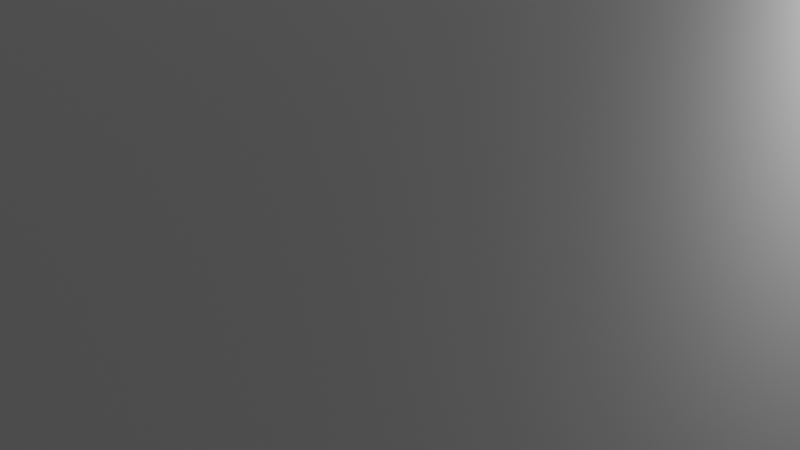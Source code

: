 # Source: espe.blend  (saved by Blender 4.2.66; exported with 4.5.12 LTS)
import bpy
from mathutils import Matrix  # noqa: F401  (used for matrix-valued properties, if any)

bpy.ops.wm.read_factory_settings(use_empty=True)
scene = bpy.context.scene
scene.name = 'Scene'

# ---- collections
col_collection = bpy.data.collections.new('Collection'); scene.collection.children.link(col_collection)

# ---- materials (node trees are filled in below, after node groups)
mat_material = bpy.data.materials.new('Material')
mat_material.alpha_threshold = 0.0
mat_material.use_transparent_shadow = False
mat_material.roughness = 0.5
mat_material.line_color = (0.0, 0.0, 0.0, 1.0)
mat_material_002 = bpy.data.materials.new('Material.002')
mat_material_002.alpha_threshold = 0.0
mat_material_002.use_transparent_shadow = False
mat_material_002.roughness = 0.5
mat_material_002.line_color = (0.0, 0.0, 0.0, 1.0)
mat_material_003 = bpy.data.materials.new('Material.003')
mat_material_003.alpha_threshold = 0.0
mat_material_003.use_transparent_shadow = False
mat_material_003.roughness = 0.5
mat_material_003.line_color = (0.0, 0.0, 0.0, 1.0)
mat_material_004 = bpy.data.materials.new('Material.004')
mat_material_004.alpha_threshold = 0.0
mat_material_004.use_transparent_shadow = False
mat_material_004.roughness = 0.5
mat_material_004.line_color = (0.0, 0.0, 0.0, 1.0)

# ---- material node trees
mat_material.use_nodes = True; mat_material.node_tree.nodes.clear()
_N = mat_material.node_tree.nodes; _L = mat_material.node_tree.links
n0 = _N.new('ShaderNodeOutputMaterial'); n0.name = 'Material Output'; n0.location = (300, 300)
n1 = _N.new('ShaderNodeBsdfPrincipled'); n1.name = 'Principled BSDF'; n1.location = (10, 300)
n1.inputs[3].default_value = 1.45
_L.new(n1.outputs[0], n0.inputs[0])
n0.is_active_output = True
mat_material_002.use_nodes = True; mat_material_002.node_tree.nodes.clear()
_N = mat_material_002.node_tree.nodes; _L = mat_material_002.node_tree.links
n0 = _N.new('ShaderNodeOutputMaterial'); n0.name = 'Material Output'; n0.location = (300, 300)
n1 = _N.new('ShaderNodeBsdfPrincipled'); n1.name = 'Principled BSDF'; n1.location = (10, 300)
n1.inputs[3].default_value = 1.45
_L.new(n1.outputs[0], n0.inputs[0])
n0.is_active_output = True
mat_material_003.use_nodes = True; mat_material_003.node_tree.nodes.clear()
_N = mat_material_003.node_tree.nodes; _L = mat_material_003.node_tree.links
n0 = _N.new('ShaderNodeOutputMaterial'); n0.name = 'Material Output'; n0.location = (300, 300)
n1 = _N.new('ShaderNodeBsdfPrincipled'); n1.name = 'Principled BSDF'; n1.location = (10, 300)
n1.inputs[3].default_value = 1.45
_L.new(n1.outputs[0], n0.inputs[0])
n0.is_active_output = True
mat_material_004.use_nodes = True; mat_material_004.node_tree.nodes.clear()
_N = mat_material_004.node_tree.nodes; _L = mat_material_004.node_tree.links
n0 = _N.new('ShaderNodeOutputMaterial'); n0.name = 'Material Output'; n0.location = (300, 300)
n1 = _N.new('ShaderNodeBsdfPrincipled'); n1.name = 'Principled BSDF'; n1.location = (10, 300)
n1.inputs[3].default_value = 1.45
_L.new(n1.outputs[0], n0.inputs[0])
n0.is_active_output = True

# ---- world
world_world = bpy.data.worlds.new('World'); scene.world = world_world
world_world.use_nodes = True; world_world.node_tree.nodes.clear()
_N = world_world.node_tree.nodes; _L = world_world.node_tree.links
n0 = _N.new('ShaderNodeOutputWorld'); n0.name = 'World Output'; n0.location = (300, 300)
n1 = _N.new('ShaderNodeBackground'); n1.name = 'Background'; n1.location = (10, 300)
n1.inputs[0].default_value = (0.05088, 0.05088, 0.05088, 1.0)
_L.new(n1.outputs[0], n0.inputs[0])
n0.is_active_output = True
world_world.color = (0.05088, 0.05088, 0.05088)
world_world.sun_shadow_jitter_overblur = 0.0

# ---- cameras
cam_camera = bpy.data.cameras.new('Camera')
cam_camera.clip_end = 100.0
cam_camera.ortho_scale = 7.314

# ---- lights
light_light = bpy.data.lights.new('Light', 'POINT')
light_light.energy = 1000.0
light_light.shadow_soft_size = 0.1

# ---- meshes
me_cube = bpy.data.meshes.new('Cube')
me_cube.from_pydata([(1.0, 1.0, 1.0), (1.0, 1.0, -1.0), (1.0, -1.0, 1.0), (1.0, -1.0, -1.0), (-1.0, 1.0, 1.0), (-1.0, 1.0, -1.0), (-1.0, -1.0, 1.0), (-1.0, -1.0, -1.0)], [], [(0, 4, 6, 2), (3, 2, 6, 7), (7, 6, 4, 5), (5, 1, 3, 7), (1, 0, 2, 3), (5, 4, 0, 1)])
_uv = me_cube.uv_layers.new(name='UVMap')
_uv.uv.foreach_set('vector', [0.625, 0.5, 0.875, 0.5, 0.875, 0.75, 0.625, 0.75, 0.375, 0.75, 0.625, 0.75, 0.625, 1.0, 0.375, 1.0, 0.375, 0.0, 0.625, 0.0, 0.625, 0.25, 0.375, 0.25, 0.125, 0.5, 0.375, 0.5, 0.375, 0.75, 0.125, 0.75, 0.375, 0.5, 0.625, 0.5, 0.625, 0.75, 0.375, 0.75, 0.375, 0.25, 0.625, 0.25, 0.625, 0.5, 0.375, 0.5])
me_cube.materials.append(mat_material)
me_cube.use_mirror_vertex_groups = False
me_cube.update()
me_cubo = bpy.data.meshes.new('Cubo')
me_cubo.from_pydata([(-1.0, -1.0, -1.0), (-1.0, -1.0, 1.0), (-1.0, 1.0, -1.0), (-1.0, 1.0, 1.0), (1.0, -1.0, -1.0), (1.0, -1.0, 1.0), (1.0, 1.0, -1.0), (1.0, 1.0, 1.0)], [], [(0, 1, 3, 2), (2, 3, 7, 6), (6, 7, 5, 4), (4, 5, 1, 0), (2, 6, 4, 0), (7, 3, 1, 5)])
_uv = me_cubo.uv_layers.new(name='MapaUV')
_uv.uv.foreach_set('vector', [0.375, 0.0, 0.625, 0.0, 0.625, 0.25, 0.375, 0.25, 0.375, 0.25, 0.625, 0.25, 0.625, 0.5, 0.375, 0.5, 0.375, 0.5, 0.625, 0.5, 0.625, 0.75, 0.375, 0.75, 0.375, 0.75, 0.625, 0.75, 0.625, 1.0, 0.375, 1.0, 0.125, 0.5, 0.375, 0.5, 0.375, 0.75, 0.125, 0.75, 0.625, 0.5, 0.875, 0.5, 0.875, 0.75, 0.625, 0.75])
me_cubo.update()
me_cubo_001 = bpy.data.meshes.new('Cubo.001')
me_cubo_001.from_pydata([(-1.0, -1.0, -1.0), (-1.0, -1.0, 1.0), (-1.0, 1.0, -1.0), (-1.0, 1.0, 1.0), (1.0, -1.0, -1.0), (1.0, -1.0, 1.0), (1.0, 1.0, -1.0), (1.0, 1.0, 1.0)], [], [(0, 1, 3, 2), (2, 3, 7, 6), (6, 7, 5, 4), (4, 5, 1, 0), (2, 6, 4, 0), (7, 3, 1, 5)])
_uv = me_cubo_001.uv_layers.new(name='MapaUV')
_uv.uv.foreach_set('vector', [0.375, 0.0, 0.625, 0.0, 0.625, 0.25, 0.375, 0.25, 0.375, 0.25, 0.625, 0.25, 0.625, 0.5, 0.375, 0.5, 0.375, 0.5, 0.625, 0.5, 0.625, 0.75, 0.375, 0.75, 0.375, 0.75, 0.625, 0.75, 0.625, 1.0, 0.375, 1.0, 0.125, 0.5, 0.375, 0.5, 0.375, 0.75, 0.125, 0.75, 0.625, 0.5, 0.875, 0.5, 0.875, 0.75, 0.625, 0.75])
me_cubo_001.update()
me_cubo_003 = bpy.data.meshes.new('Cubo.003')
me_cubo_003.from_pydata([(-1.0, -1.0, -1.0), (-1.0, -1.0, 1.0), (-1.0, 1.0, -1.0), (-1.0, 1.0, 1.0), (1.0, -1.0, -1.0), (1.0, -1.0, 1.0), (1.0, 1.0, -1.0), (1.0, 1.0, 1.0)], [], [(0, 1, 3, 2), (2, 3, 7, 6), (6, 7, 5, 4), (4, 5, 1, 0), (2, 6, 4, 0), (7, 3, 1, 5)])
_uv = me_cubo_003.uv_layers.new(name='MapaUV')
_uv.uv.foreach_set('vector', [0.375, 0.0, 0.625, 0.0, 0.625, 0.25, 0.375, 0.25, 0.375, 0.25, 0.625, 0.25, 0.625, 0.5, 0.375, 0.5, 0.375, 0.5, 0.625, 0.5, 0.625, 0.75, 0.375, 0.75, 0.375, 0.75, 0.625, 0.75, 0.625, 1.0, 0.375, 1.0, 0.125, 0.5, 0.375, 0.5, 0.375, 0.75, 0.125, 0.75, 0.625, 0.5, 0.875, 0.5, 0.875, 0.75, 0.625, 0.75])
me_cubo_003.update()
me_cubo_004 = bpy.data.meshes.new('Cubo.004')
me_cubo_004.from_pydata([(-1.0, -1.0, -1.0), (-1.0, -1.0, 1.0), (-1.0, 1.0, -1.0), (-1.0, 1.0, 1.0), (1.0, -1.0, -1.0), (1.0, -1.0, 1.0), (1.0, 1.0, -1.0), (1.0, 1.0, 1.0)], [], [(0, 1, 3, 2), (2, 3, 7, 6), (6, 7, 5, 4), (4, 5, 1, 0), (2, 6, 4, 0), (7, 3, 1, 5)])
_uv = me_cubo_004.uv_layers.new(name='MapaUV')
_uv.uv.foreach_set('vector', [0.375, 0.0, 0.625, 0.0, 0.625, 0.25, 0.375, 0.25, 0.375, 0.25, 0.625, 0.25, 0.625, 0.5, 0.375, 0.5, 0.375, 0.5, 0.625, 0.5, 0.625, 0.75, 0.375, 0.75, 0.375, 0.75, 0.625, 0.75, 0.625, 1.0, 0.375, 1.0, 0.125, 0.5, 0.375, 0.5, 0.375, 0.75, 0.125, 0.75, 0.625, 0.5, 0.875, 0.5, 0.875, 0.75, 0.625, 0.75])
me_cubo_004.update()
me_cubo_005 = bpy.data.meshes.new('Cubo.005')
me_cubo_005.from_pydata([(-1.0, -1.0, -1.0), (-1.0, -1.0, 1.0), (-1.0, 1.0, -1.0), (-1.0, 1.0, 1.0), (1.0, -1.0, -1.0), (1.0, -1.0, 1.0), (1.0, 1.0, -1.0), (1.0, 1.0, 1.0)], [], [(0, 1, 3, 2), (2, 3, 7, 6), (6, 7, 5, 4), (4, 5, 1, 0), (2, 6, 4, 0), (7, 3, 1, 5)])
_uv = me_cubo_005.uv_layers.new(name='MapaUV')
_uv.uv.foreach_set('vector', [0.375, 0.0, 0.625, 0.0, 0.625, 0.25, 0.375, 0.25, 0.375, 0.25, 0.625, 0.25, 0.625, 0.5, 0.375, 0.5, 0.375, 0.5, 0.625, 0.5, 0.625, 0.75, 0.375, 0.75, 0.375, 0.75, 0.625, 0.75, 0.625, 1.0, 0.375, 1.0, 0.125, 0.5, 0.375, 0.5, 0.375, 0.75, 0.125, 0.75, 0.625, 0.5, 0.875, 0.5, 0.875, 0.75, 0.625, 0.75])
me_cubo_005.update()
me_cube_002 = bpy.data.meshes.new('Cube.002')
me_cube_002.from_pydata([(1.0, 1.0, 1.0), (1.0, 1.0, -1.0), (1.0, -1.0, 1.0), (1.0, -1.0, -1.0), (-1.0, 1.0, 1.0), (-1.0, 1.0, -1.0), (-1.0, -1.0, 1.0), (-1.0, -1.0, -1.0)], [], [(0, 4, 6, 2), (3, 2, 6, 7), (7, 6, 4, 5), (5, 1, 3, 7), (1, 0, 2, 3), (5, 4, 0, 1)])
_uv = me_cube_002.uv_layers.new(name='UVMap')
_uv.uv.foreach_set('vector', [0.625, 0.5, 0.875, 0.5, 0.875, 0.75, 0.625, 0.75, 0.375, 0.75, 0.625, 0.75, 0.625, 1.0, 0.375, 1.0, 0.375, 0.0, 0.625, 0.0, 0.625, 0.25, 0.375, 0.25, 0.125, 0.5, 0.375, 0.5, 0.375, 0.75, 0.125, 0.75, 0.375, 0.5, 0.625, 0.5, 0.625, 0.75, 0.375, 0.75, 0.375, 0.25, 0.625, 0.25, 0.625, 0.5, 0.375, 0.5])
me_cube_002.materials.append(mat_material_002)
me_cube_002.use_mirror_vertex_groups = False
me_cube_002.update()
me_cube_003 = bpy.data.meshes.new('Cube.003')
me_cube_003.from_pydata([(1.0, 1.0, 1.0), (1.0, 1.0, -1.0), (1.0, -1.0, 1.0), (1.0, -1.0, -1.0), (-1.0, 1.0, 1.0), (-1.0, 1.0, -1.0), (-1.0, -1.0, 1.0), (-1.0, -1.0, -1.0)], [], [(0, 4, 6, 2), (3, 2, 6, 7), (7, 6, 4, 5), (5, 1, 3, 7), (1, 0, 2, 3), (5, 4, 0, 1)])
_uv = me_cube_003.uv_layers.new(name='UVMap')
_uv.uv.foreach_set('vector', [0.625, 0.5, 0.875, 0.5, 0.875, 0.75, 0.625, 0.75, 0.375, 0.75, 0.625, 0.75, 0.625, 1.0, 0.375, 1.0, 0.375, 0.0, 0.625, 0.0, 0.625, 0.25, 0.375, 0.25, 0.125, 0.5, 0.375, 0.5, 0.375, 0.75, 0.125, 0.75, 0.375, 0.5, 0.625, 0.5, 0.625, 0.75, 0.375, 0.75, 0.375, 0.25, 0.625, 0.25, 0.625, 0.5, 0.375, 0.5])
me_cube_003.materials.append(mat_material_003)
me_cube_003.use_mirror_vertex_groups = False
me_cube_003.update()
me_cube_004 = bpy.data.meshes.new('Cube.004')
me_cube_004.from_pydata([(1.0, 1.0, 1.0), (1.0, 1.0, -1.0), (1.0, -1.0, 1.0), (1.0, -1.0, -1.0), (-1.0, 1.0, 1.0), (-1.0, 1.0, -1.0), (-1.0, -1.0, 1.0), (-1.0, -1.0, -1.0)], [], [(0, 4, 6, 2), (3, 2, 6, 7), (7, 6, 4, 5), (5, 1, 3, 7), (1, 0, 2, 3), (5, 4, 0, 1)])
_uv = me_cube_004.uv_layers.new(name='UVMap')
_uv.uv.foreach_set('vector', [0.625, 0.5, 0.875, 0.5, 0.875, 0.75, 0.625, 0.75, 0.375, 0.75, 0.625, 0.75, 0.625, 1.0, 0.375, 1.0, 0.375, 0.0, 0.625, 0.0, 0.625, 0.25, 0.375, 0.25, 0.125, 0.5, 0.375, 0.5, 0.375, 0.75, 0.125, 0.75, 0.375, 0.5, 0.625, 0.5, 0.625, 0.75, 0.375, 0.75, 0.375, 0.25, 0.625, 0.25, 0.625, 0.5, 0.375, 0.5])
me_cube_004.materials.append(mat_material_004)
me_cube_004.use_mirror_vertex_groups = False
me_cube_004.update()

# ---- objects
ob_bloque_d = bpy.data.objects.new('Bloque D', me_cube)
ob_light = bpy.data.objects.new('Light', light_light)
ob_camera = bpy.data.objects.new('Camera', cam_camera)
ob_central = bpy.data.objects.new('Central', me_cubo)
ob_bloque_h = bpy.data.objects.new('Bloque H', me_cubo_001)
ob_bloque_h__union = bpy.data.objects.new('Bloque H. Union', me_cubo_003)
ob_bloque_g__union = bpy.data.objects.new('Bloque G. Union', me_cubo_004)
ob_bloque_g = bpy.data.objects.new('Bloque G', me_cubo_005)
ob_bloque_d_union = bpy.data.objects.new('Bloque D Union', me_cube_002)
ob_bloque_d_union_001 = bpy.data.objects.new('Bloque D Union.001', me_cube_003)
ob_bloque_d_001 = bpy.data.objects.new('Bloque D.001', me_cube_004)

# ---- transforms, parenting, visibility, modifiers, constraints
ob_bloque_d.location = (9.237, -8.775, 0.01633)
ob_bloque_d.scale = (3.524, 10.29, 4.723)
ob_bloque_d.lock_rotations_4d = False
ob_bloque_d.empty_display_type = 'ARROWS'
ob_bloque_d.lineart.crease_threshold = 0.0
ob_light.location = (4.076, 1.005, 5.904)
ob_light.rotation_euler = (0.6503, 0.05522, 1.866)
ob_light.lock_rotations_4d = False
ob_light.empty_display_type = 'ARROWS'
ob_light.color = (0.0, 0.0, 0.0, 0.0)
ob_light.lineart.crease_threshold = 0.0
ob_camera.location = (7.359, -6.926, 4.958)
ob_camera.rotation_euler = (1.109, 0.0, 0.8149)
ob_camera.lock_rotations_4d = False
ob_camera.empty_display_type = 'ARROWS'
ob_camera.color = (0.0, 0.0, 0.0, 0.0)
ob_camera.display_type = 'WIRE'
ob_camera.lineart.crease_threshold = 0.0
ob_central.location = (0.0, 0.0, 0.0)
ob_central.scale = (4.839, 4.839, 4.839)
ob_bloque_h.location = (2.528, 8.546, 0.0)
ob_bloque_h.scale = (-4.706, -2.571, -4.799)
ob_bloque_h__union.location = (1.33, 5.409, 0.0)
ob_bloque_h__union.scale = (-3.51, -0.567, -4.799)
ob_bloque_g__union.location = (-1.327, -5.384, 0.0)
ob_bloque_g__union.rotation_euler = (0.0, -0.0, -3.145)
ob_bloque_g__union.scale = (-3.51, -0.567, -4.799)
ob_bloque_g.location = (-2.536, -8.517, 0.0)
ob_bloque_g.rotation_euler = (0.0, -0.0, -3.145)
ob_bloque_g.scale = (-4.706, -2.571, -4.799)
ob_bloque_d_union.location = (5.304, -1.664, 0.01633)
ob_bloque_d_union.scale = (0.4795, 3.176, 4.723)
ob_bloque_d_union.lock_rotations_4d = False
ob_bloque_d_union.empty_display_type = 'ARROWS'
ob_bloque_d_union.lineart.crease_threshold = 0.0
ob_bloque_d_union_001.location = (-5.313, 1.654, 0.01633)
ob_bloque_d_union_001.rotation_euler = (0.0, -0.0, 3.142)
ob_bloque_d_union_001.scale = (0.4795, 3.176, 4.723)
ob_bloque_d_union_001.lock_rotations_4d = False
ob_bloque_d_union_001.empty_display_type = 'ARROWS'
ob_bloque_d_union_001.lineart.crease_threshold = 0.0
ob_bloque_d_001.location = (-9.247, 8.765, 0.01633)
ob_bloque_d_001.rotation_euler = (0.0, -0.0, 3.142)
ob_bloque_d_001.scale = (3.524, 10.29, 4.723)
ob_bloque_d_001.lock_rotations_4d = False
ob_bloque_d_001.empty_display_type = 'ARROWS'
ob_bloque_d_001.lineart.crease_threshold = 0.0

# ---- collection membership
col_collection.objects.link(ob_bloque_d)
col_collection.objects.link(ob_light)
col_collection.objects.link(ob_camera)
col_collection.objects.link(ob_central)
col_collection.objects.link(ob_bloque_h)
col_collection.objects.link(ob_bloque_h__union)
col_collection.objects.link(ob_bloque_g__union)
col_collection.objects.link(ob_bloque_g)
col_collection.objects.link(ob_bloque_d_union)
col_collection.objects.link(ob_bloque_d_union_001)
col_collection.objects.link(ob_bloque_d_001)

# ---- scene / render settings (as saved in the file)
scene.camera = ob_camera
scene.frame_start = 1; scene.frame_end = 250; scene.frame_set(1)
scene.render.engine = 'BLENDER_EEVEE_NEXT'
bpy.context.view_layer.update()
